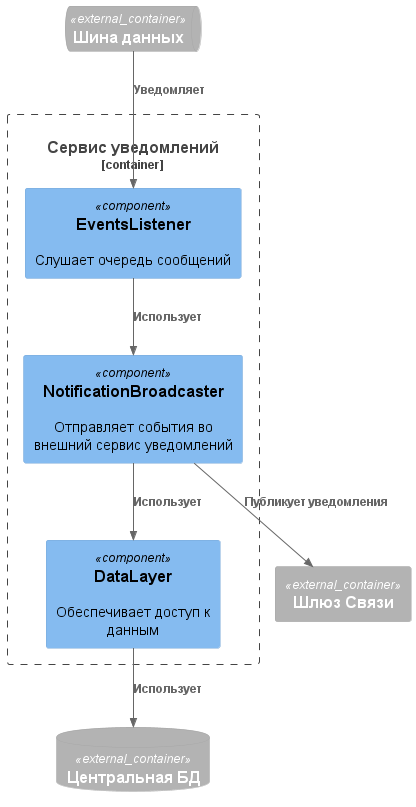

The diagram above was rendered by PlantUML. Its source (embedded in the PNG):
@startuml

!include https://raw.githubusercontent.com/plantuml-stdlib/C4-PlantUML/master/C4_Component.puml

ContainerDb_Ext(master_db, "Центральная БД", "")
ContainerQueue_Ext(master_service_bus, "Шина данных", "")
Container_Ext(network_broadcast, "Шлюз Связи")

Container_Boundary(master_notification, "Сервис уведомлений") {
    Component(DataLayer, "DataLayer", "", "Обеспечивает доступ к данным")

    Component(EventsListener, "EventsListener", "", "Слушает очередь сообщений")

    Component(NotificationBroadcaster, "NotificationBroadcaster", "", "Отправляет события во внешний сервис уведомлений")
}

Rel(DataLayer, master_db, "Использует")
Rel(master_service_bus, EventsListener, "Уведомляет")
Rel(EventsListener, NotificationBroadcaster, "Использует")

Rel(NotificationBroadcaster, DataLayer, "Использует")
Rel(NotificationBroadcaster, network_broadcast, "Публикует уведомления")

@enduml